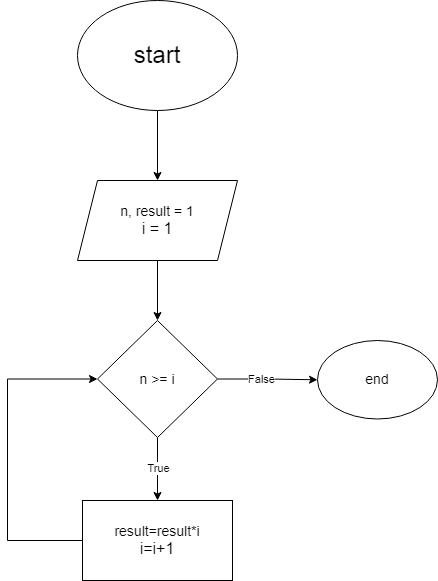

The diagram above was exported from draw.io. Its source (the exported page's mxGraphModel, read from the mxfile embedded in the PNG):
<mxGraphModel dx="2084" dy="691" grid="1" gridSize="10" guides="1" tooltips="1" connect="1" arrows="1" fold="1" page="1" pageScale="1" pageWidth="827" pageHeight="1169" math="0" shadow="0">
  <root>
    <mxCell id="0" />
    <mxCell id="1" parent="0" />
    <mxCell id="ow4Bwfj935QY--qa93fl-3" value="" style="edgeStyle=orthogonalEdgeStyle;rounded=0;orthogonalLoop=1;jettySize=auto;html=1;" edge="1" parent="1" source="ow4Bwfj935QY--qa93fl-1" target="ow4Bwfj935QY--qa93fl-2">
      <mxGeometry relative="1" as="geometry" />
    </mxCell>
    <mxCell id="ow4Bwfj935QY--qa93fl-1" value="&lt;font style=&quot;font-size: 24px;&quot;&gt;start&lt;/font&gt;" style="ellipse;whiteSpace=wrap;html=1;" vertex="1" parent="1">
      <mxGeometry x="-500" y="40" width="160" height="110" as="geometry" />
    </mxCell>
    <mxCell id="ow4Bwfj935QY--qa93fl-6" value="" style="edgeStyle=orthogonalEdgeStyle;rounded=0;orthogonalLoop=1;jettySize=auto;html=1;" edge="1" parent="1" source="ow4Bwfj935QY--qa93fl-2" target="ow4Bwfj935QY--qa93fl-4">
      <mxGeometry relative="1" as="geometry" />
    </mxCell>
    <mxCell id="ow4Bwfj935QY--qa93fl-2" value="&lt;font style=&quot;font-size: 14px;&quot;&gt;n, result = 1&lt;/font&gt;&lt;div&gt;&lt;font size=&quot;3&quot;&gt;i = 1&lt;/font&gt;&lt;/div&gt;" style="shape=parallelogram;perimeter=parallelogramPerimeter;whiteSpace=wrap;html=1;fixedSize=1;" vertex="1" parent="1">
      <mxGeometry x="-500" y="220" width="160" height="80" as="geometry" />
    </mxCell>
    <mxCell id="ow4Bwfj935QY--qa93fl-7" value="" style="edgeStyle=orthogonalEdgeStyle;rounded=0;orthogonalLoop=1;jettySize=auto;html=1;" edge="1" parent="1" source="ow4Bwfj935QY--qa93fl-4" target="ow4Bwfj935QY--qa93fl-5">
      <mxGeometry relative="1" as="geometry" />
    </mxCell>
    <mxCell id="ow4Bwfj935QY--qa93fl-8" value="True" style="edgeLabel;html=1;align=center;verticalAlign=middle;resizable=0;points=[];" vertex="1" connectable="0" parent="ow4Bwfj935QY--qa93fl-7">
      <mxGeometry x="-0.2698" y="1" relative="1" as="geometry">
        <mxPoint x="-1" y="7" as="offset" />
      </mxGeometry>
    </mxCell>
    <mxCell id="ow4Bwfj935QY--qa93fl-11" value="" style="edgeStyle=orthogonalEdgeStyle;rounded=0;orthogonalLoop=1;jettySize=auto;html=1;" edge="1" parent="1" source="ow4Bwfj935QY--qa93fl-4" target="ow4Bwfj935QY--qa93fl-10">
      <mxGeometry relative="1" as="geometry" />
    </mxCell>
    <mxCell id="ow4Bwfj935QY--qa93fl-12" value="False" style="edgeLabel;html=1;align=center;verticalAlign=middle;resizable=0;points=[];" vertex="1" connectable="0" parent="ow4Bwfj935QY--qa93fl-11">
      <mxGeometry x="-0.1468" y="1" relative="1" as="geometry">
        <mxPoint y="1" as="offset" />
      </mxGeometry>
    </mxCell>
    <mxCell id="ow4Bwfj935QY--qa93fl-4" value="&lt;font style=&quot;font-size: 14px;&quot;&gt;n &amp;gt;= i&lt;/font&gt;" style="rhombus;whiteSpace=wrap;html=1;" vertex="1" parent="1">
      <mxGeometry x="-480" y="360" width="120" height="117" as="geometry" />
    </mxCell>
    <mxCell id="ow4Bwfj935QY--qa93fl-9" style="edgeStyle=orthogonalEdgeStyle;rounded=0;orthogonalLoop=1;jettySize=auto;html=1;entryX=0;entryY=0.5;entryDx=0;entryDy=0;exitX=0;exitY=0.5;exitDx=0;exitDy=0;" edge="1" parent="1" source="ow4Bwfj935QY--qa93fl-5" target="ow4Bwfj935QY--qa93fl-4">
      <mxGeometry relative="1" as="geometry">
        <mxPoint x="-600" y="410" as="targetPoint" />
        <Array as="points">
          <mxPoint x="-570" y="580" />
          <mxPoint x="-570" y="419" />
        </Array>
      </mxGeometry>
    </mxCell>
    <mxCell id="ow4Bwfj935QY--qa93fl-5" value="&lt;font style=&quot;font-size: 14px;&quot;&gt;result=result*i&lt;/font&gt;&lt;div&gt;&lt;font size=&quot;3&quot;&gt;i=i+1&lt;/font&gt;&lt;/div&gt;" style="rounded=0;whiteSpace=wrap;html=1;" vertex="1" parent="1">
      <mxGeometry x="-495" y="540" width="150" height="80" as="geometry" />
    </mxCell>
    <mxCell id="ow4Bwfj935QY--qa93fl-10" value="&lt;font style=&quot;font-size: 14px;&quot;&gt;end&lt;/font&gt;" style="ellipse;whiteSpace=wrap;html=1;" vertex="1" parent="1">
      <mxGeometry x="-260" y="380" width="120" height="78.5" as="geometry" />
    </mxCell>
  </root>
</mxGraphModel>